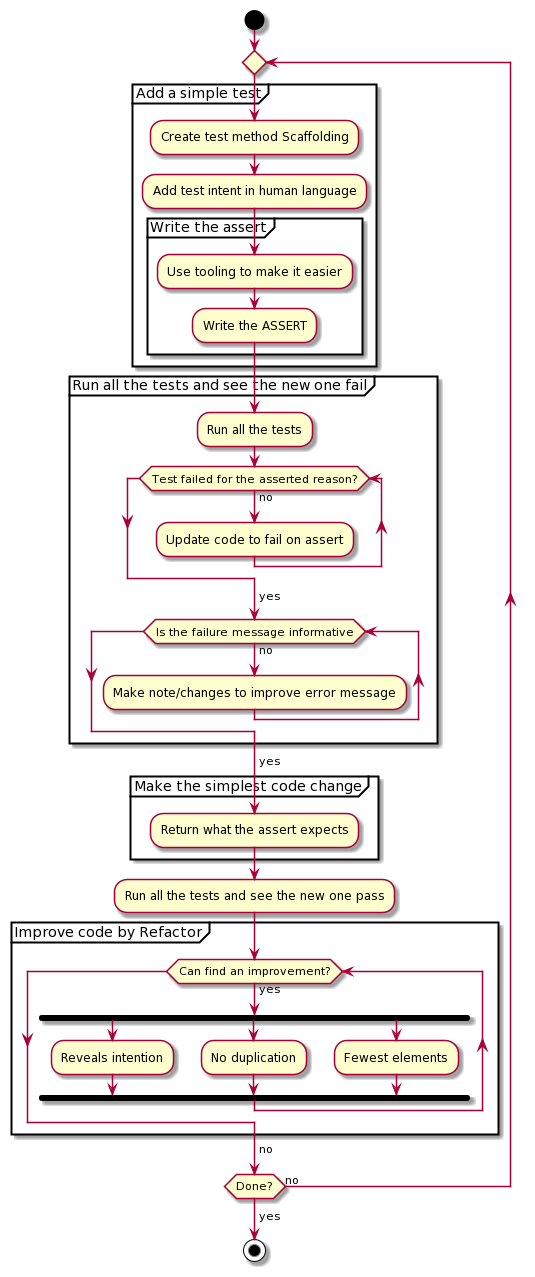

The diagram above was rendered by PlantUML. Its source (embedded in the PNG):
@startuml
start

repeat 
  partition "Add a simple test"{
    :Create test method Scaffolding;
    :Add test intent in human language;
    partition "Write the assert"{
      :Use tooling to make it easier;
      :Write the ASSERT;
    }
  }
  partition "Run all the tests and see the new one fail"{
    :Run all the tests;
    while (Test failed for the asserted reason?) is (no)
      :Update code to fail on assert;
    endwhile
    -> yes;
    while (Is the failure message informative) is (no)
      :Make note/changes to improve error message;
    endwhile
    -> yes;

  }

  partition "Make the simplest code change"{
    :Return what the assert expects;
  }
  :Run all the tests and see the new one pass;

  partition "Improve code by Refactor"{
  while (Can find an improvement?) is (yes)
      fork
        :Reveals intention;
      fork again
        :No duplication;
      fork again
        :Fewest elements;
      end fork
    endWhile
    ->no;
  }
  
repeat while (Done?) is (no)
->yes;

stop
@enduml